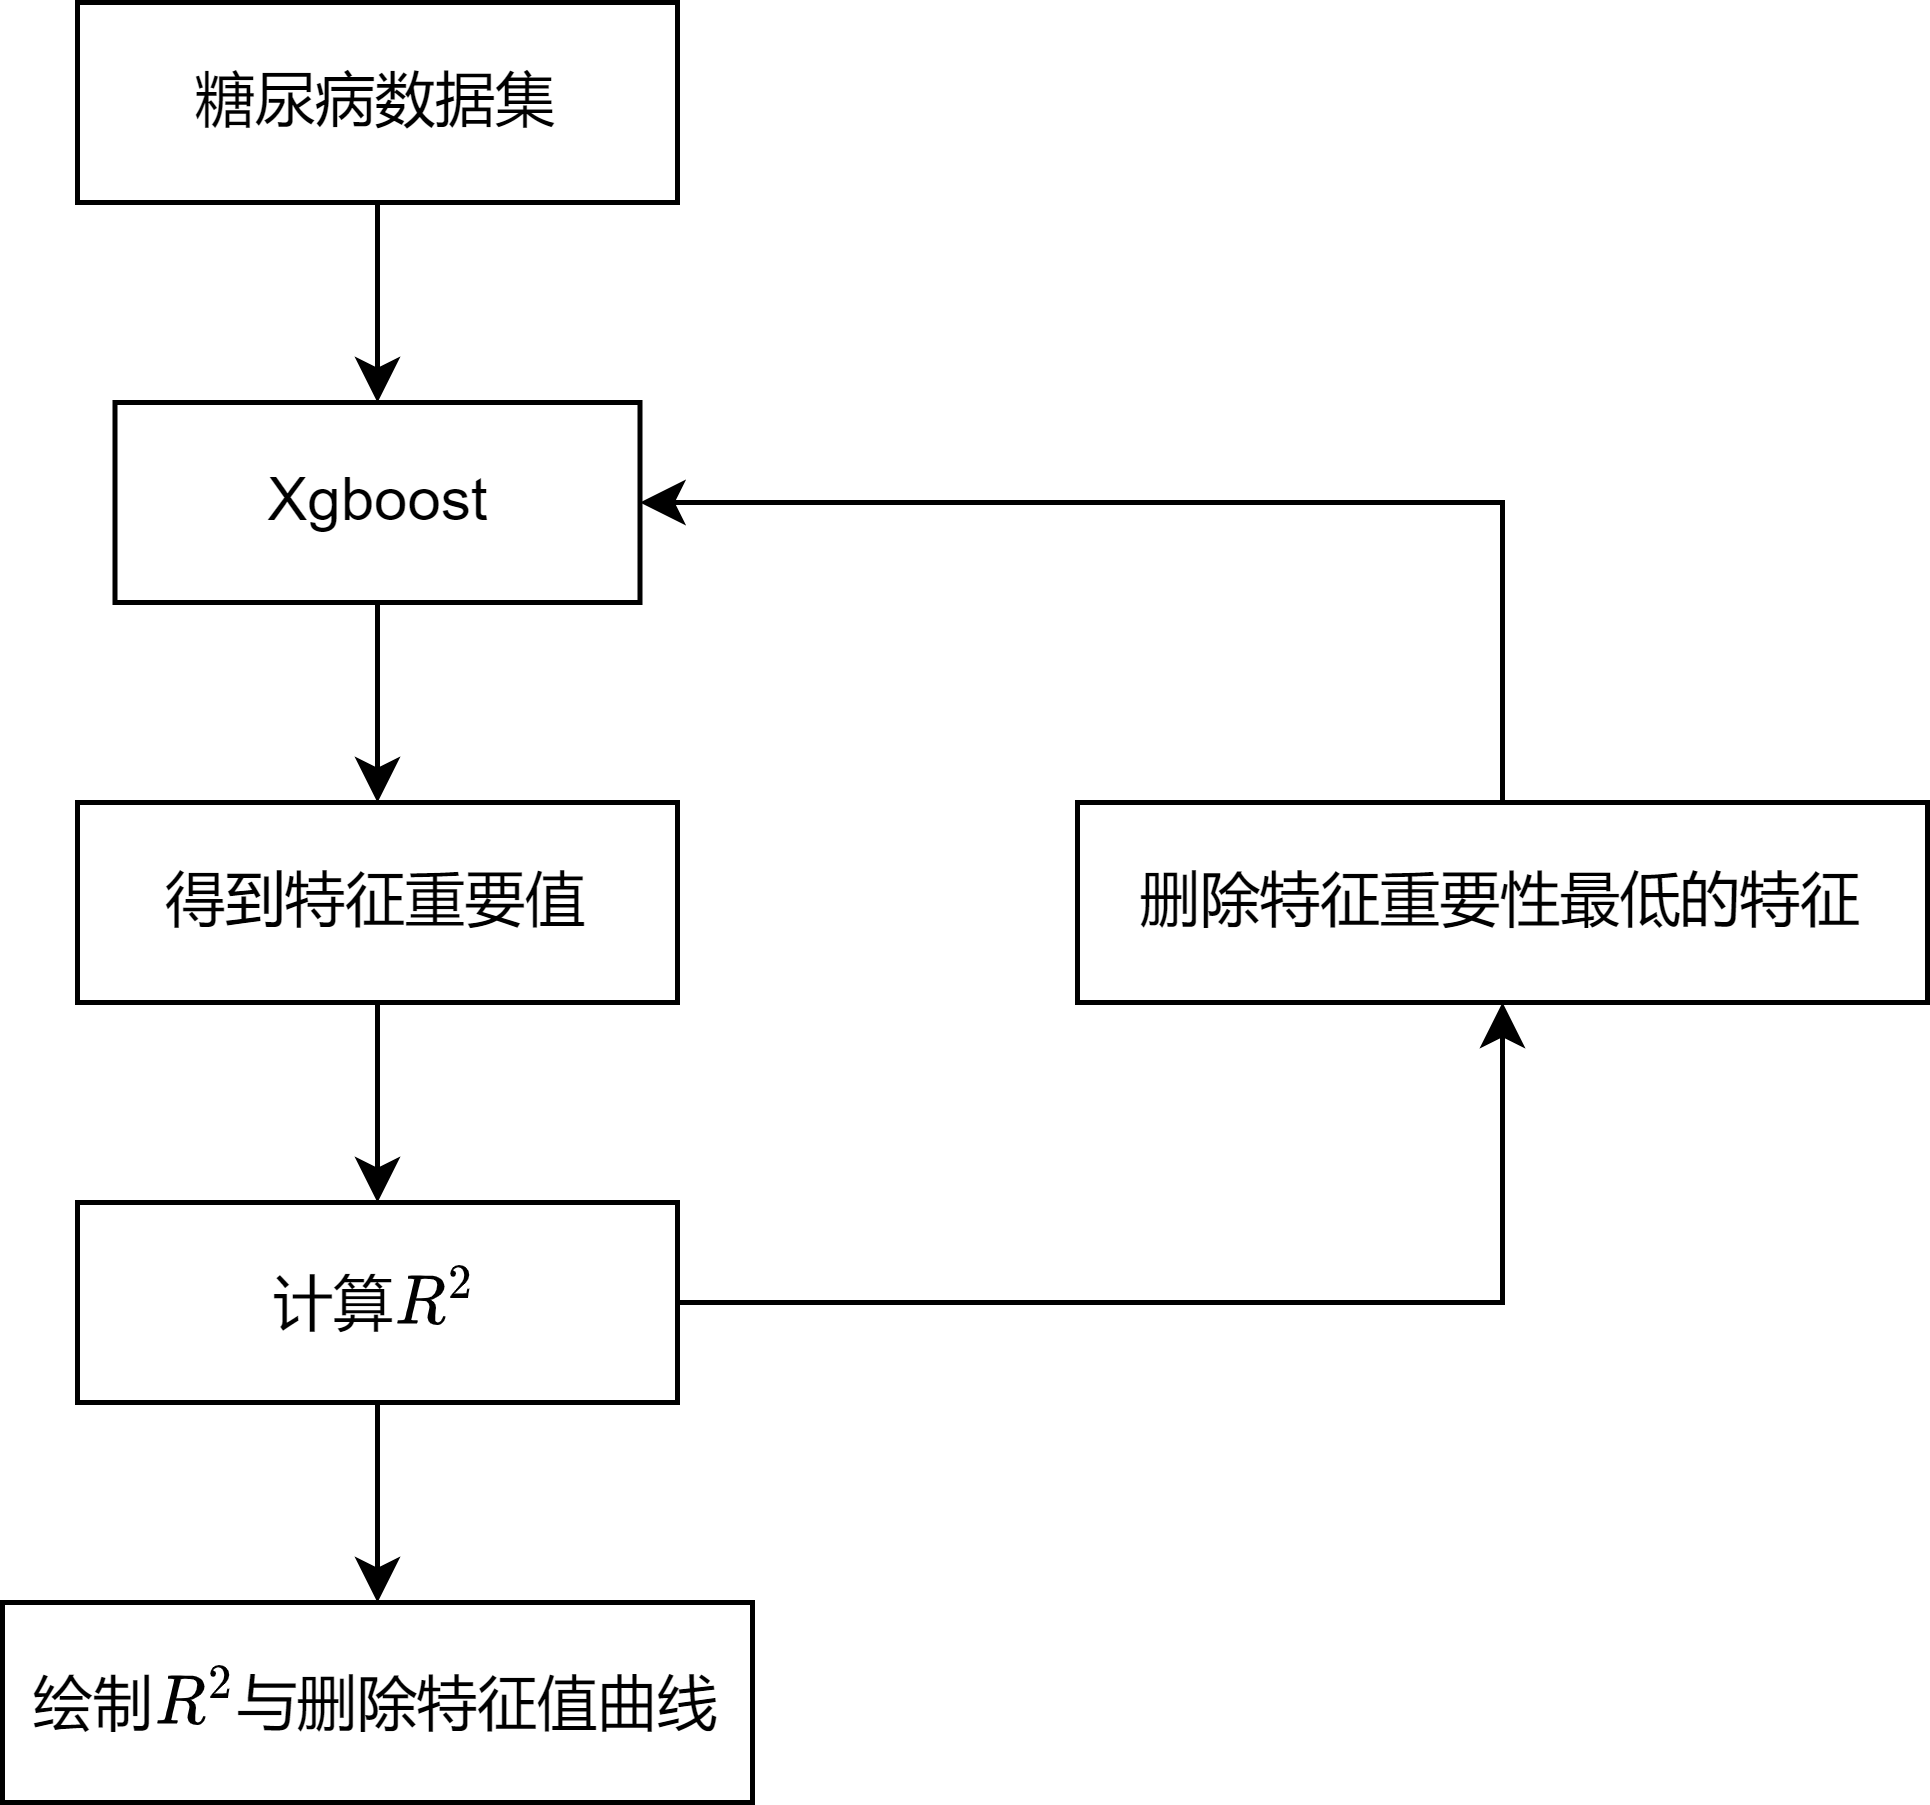

The diagram above was exported from draw.io. Its source (the exported page's mxGraphModel, read from the mxfile embedded in the PNG):
<mxGraphModel dx="954" dy="717" grid="1" gridSize="10" guides="1" tooltips="1" connect="1" arrows="1" fold="1" page="1" pageScale="1" pageWidth="827" pageHeight="1169" math="1" shadow="0">
  <root>
    <mxCell id="0" />
    <mxCell id="1" parent="0" />
    <mxCell id="1KKlTo-6FZIb4m6q1imK-6" style="edgeStyle=orthogonalEdgeStyle;rounded=0;orthogonalLoop=1;jettySize=auto;html=1;exitX=0.5;exitY=1;exitDx=0;exitDy=0;" edge="1" parent="1" source="1KKlTo-6FZIb4m6q1imK-1" target="1KKlTo-6FZIb4m6q1imK-5">
      <mxGeometry relative="1" as="geometry" />
    </mxCell>
    <mxCell id="1KKlTo-6FZIb4m6q1imK-1" value="Xgboost" style="rounded=0;whiteSpace=wrap;html=1;" vertex="1" parent="1">
      <mxGeometry x="247.5" y="120" width="105" height="40" as="geometry" />
    </mxCell>
    <mxCell id="1KKlTo-6FZIb4m6q1imK-3" style="edgeStyle=orthogonalEdgeStyle;rounded=0;orthogonalLoop=1;jettySize=auto;html=1;exitX=0.5;exitY=1;exitDx=0;exitDy=0;" edge="1" parent="1" source="1KKlTo-6FZIb4m6q1imK-2" target="1KKlTo-6FZIb4m6q1imK-1">
      <mxGeometry relative="1" as="geometry" />
    </mxCell>
    <mxCell id="1KKlTo-6FZIb4m6q1imK-2" value="糖尿病数据集" style="rounded=0;whiteSpace=wrap;html=1;" vertex="1" parent="1">
      <mxGeometry x="240" y="40" width="120" height="40" as="geometry" />
    </mxCell>
    <mxCell id="1KKlTo-6FZIb4m6q1imK-9" style="edgeStyle=orthogonalEdgeStyle;rounded=0;orthogonalLoop=1;jettySize=auto;html=1;exitX=0.5;exitY=0;exitDx=0;exitDy=0;entryX=1;entryY=0.5;entryDx=0;entryDy=0;" edge="1" parent="1" source="1KKlTo-6FZIb4m6q1imK-4" target="1KKlTo-6FZIb4m6q1imK-1">
      <mxGeometry relative="1" as="geometry" />
    </mxCell>
    <mxCell id="1KKlTo-6FZIb4m6q1imK-4" value="删除特征重要性最低的特征" style="rounded=0;whiteSpace=wrap;html=1;" vertex="1" parent="1">
      <mxGeometry x="440" y="200" width="170" height="40" as="geometry" />
    </mxCell>
    <mxCell id="1KKlTo-6FZIb4m6q1imK-10" style="edgeStyle=orthogonalEdgeStyle;rounded=0;orthogonalLoop=1;jettySize=auto;html=1;exitX=0.5;exitY=1;exitDx=0;exitDy=0;entryX=0.5;entryY=0;entryDx=0;entryDy=0;" edge="1" parent="1" source="1KKlTo-6FZIb4m6q1imK-5" target="1KKlTo-6FZIb4m6q1imK-7">
      <mxGeometry relative="1" as="geometry" />
    </mxCell>
    <mxCell id="1KKlTo-6FZIb4m6q1imK-5" value="得到特征重要值" style="rounded=0;whiteSpace=wrap;html=1;" vertex="1" parent="1">
      <mxGeometry x="240" y="200" width="120" height="40" as="geometry" />
    </mxCell>
    <mxCell id="1KKlTo-6FZIb4m6q1imK-8" style="edgeStyle=orthogonalEdgeStyle;rounded=0;orthogonalLoop=1;jettySize=auto;html=1;exitX=1;exitY=0.5;exitDx=0;exitDy=0;entryX=0.5;entryY=1;entryDx=0;entryDy=0;" edge="1" parent="1" source="1KKlTo-6FZIb4m6q1imK-7" target="1KKlTo-6FZIb4m6q1imK-4">
      <mxGeometry relative="1" as="geometry" />
    </mxCell>
    <mxCell id="1KKlTo-6FZIb4m6q1imK-14" style="edgeStyle=orthogonalEdgeStyle;rounded=0;orthogonalLoop=1;jettySize=auto;html=1;exitX=0.5;exitY=1;exitDx=0;exitDy=0;entryX=0.5;entryY=0;entryDx=0;entryDy=0;" edge="1" parent="1" source="1KKlTo-6FZIb4m6q1imK-7" target="1KKlTo-6FZIb4m6q1imK-11">
      <mxGeometry relative="1" as="geometry" />
    </mxCell>
    <mxCell id="1KKlTo-6FZIb4m6q1imK-7" value="计算\(R^2\)" style="rounded=0;whiteSpace=wrap;html=1;" vertex="1" parent="1">
      <mxGeometry x="240" y="280" width="120" height="40" as="geometry" />
    </mxCell>
    <mxCell id="1KKlTo-6FZIb4m6q1imK-11" value="绘制\(R^2\)与删除特征值曲线" style="rounded=0;whiteSpace=wrap;html=1;" vertex="1" parent="1">
      <mxGeometry x="225" y="360" width="150" height="40" as="geometry" />
    </mxCell>
  </root>
</mxGraphModel>